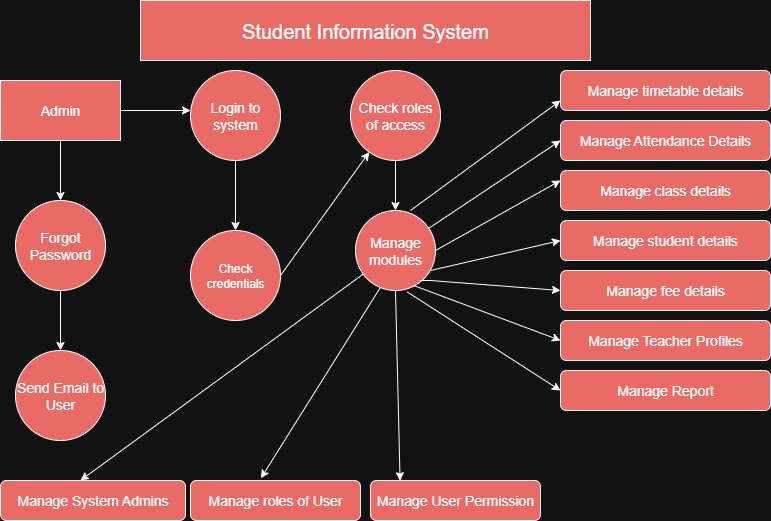

The diagram above was exported from draw.io. Its source (the exported page's mxGraphModel, read from the mxfile embedded in the PNG):
<mxGraphModel dx="1042" dy="562" grid="1" gridSize="10" guides="1" tooltips="1" connect="1" arrows="1" fold="1" page="1" pageScale="1" pageWidth="850" pageHeight="1100" math="0" shadow="0">
  <root>
    <mxCell id="0" />
    <mxCell id="1" parent="0" />
    <mxCell id="nvzj3uOZoJpCsaDxs_QF-2" value="Student Information System" style="rounded=0;whiteSpace=wrap;html=1;fillColor=light-dark(#FFFFFF,#EA6B66);fontSize=20;" vertex="1" parent="1">
      <mxGeometry x="180" y="40" width="450" height="60" as="geometry" />
    </mxCell>
    <mxCell id="nvzj3uOZoJpCsaDxs_QF-3" value="Admin" style="rounded=0;whiteSpace=wrap;html=1;fontSize=14;fillColor=light-dark(#FFFFFF,#EA6B66);" vertex="1" parent="1">
      <mxGeometry x="40" y="120" width="120" height="60" as="geometry" />
    </mxCell>
    <mxCell id="nvzj3uOZoJpCsaDxs_QF-4" value="" style="endArrow=classic;html=1;rounded=0;exitX=0.5;exitY=1;exitDx=0;exitDy=0;" edge="1" parent="1" source="nvzj3uOZoJpCsaDxs_QF-3">
      <mxGeometry relative="1" as="geometry">
        <mxPoint x="380" y="270" as="sourcePoint" />
        <mxPoint x="100" y="240" as="targetPoint" />
      </mxGeometry>
    </mxCell>
    <mxCell id="nvzj3uOZoJpCsaDxs_QF-6" value="Forgot Password" style="ellipse;whiteSpace=wrap;html=1;aspect=fixed;fillColor=light-dark(#FFFFFF,#EA6B66);fontSize=14;" vertex="1" parent="1">
      <mxGeometry x="55" y="240" width="90" height="90" as="geometry" />
    </mxCell>
    <mxCell id="nvzj3uOZoJpCsaDxs_QF-7" value="" style="endArrow=classic;html=1;rounded=0;exitX=0.5;exitY=1;exitDx=0;exitDy=0;" edge="1" parent="1" source="nvzj3uOZoJpCsaDxs_QF-6">
      <mxGeometry relative="1" as="geometry">
        <mxPoint x="380" y="280" as="sourcePoint" />
        <mxPoint x="100" y="390" as="targetPoint" />
      </mxGeometry>
    </mxCell>
    <mxCell id="nvzj3uOZoJpCsaDxs_QF-9" value="Send Email to User" style="ellipse;whiteSpace=wrap;html=1;aspect=fixed;fontSize=14;fillColor=light-dark(#FFFFFF,#EA6B66);" vertex="1" parent="1">
      <mxGeometry x="55" y="390" width="90" height="90" as="geometry" />
    </mxCell>
    <mxCell id="nvzj3uOZoJpCsaDxs_QF-10" value="" style="endArrow=classic;html=1;rounded=0;exitX=1;exitY=0.5;exitDx=0;exitDy=0;" edge="1" parent="1" source="nvzj3uOZoJpCsaDxs_QF-3">
      <mxGeometry relative="1" as="geometry">
        <mxPoint x="170" y="160" as="sourcePoint" />
        <mxPoint x="230" y="150" as="targetPoint" />
      </mxGeometry>
    </mxCell>
    <mxCell id="nvzj3uOZoJpCsaDxs_QF-12" value="Login to system" style="ellipse;whiteSpace=wrap;html=1;aspect=fixed;fontSize=14;fillColor=light-dark(#FFFFFF,#EA6B66);" vertex="1" parent="1">
      <mxGeometry x="230" y="110" width="90" height="90" as="geometry" />
    </mxCell>
    <mxCell id="nvzj3uOZoJpCsaDxs_QF-13" value="" style="endArrow=classic;html=1;rounded=0;exitX=0.5;exitY=1;exitDx=0;exitDy=0;" edge="1" parent="1" source="nvzj3uOZoJpCsaDxs_QF-12">
      <mxGeometry relative="1" as="geometry">
        <mxPoint x="380" y="280" as="sourcePoint" />
        <mxPoint x="275" y="270" as="targetPoint" />
      </mxGeometry>
    </mxCell>
    <mxCell id="nvzj3uOZoJpCsaDxs_QF-15" value="Check credentials" style="ellipse;whiteSpace=wrap;html=1;aspect=fixed;fillColor=light-dark(#FFFFFF,#EA6B66);" vertex="1" parent="1">
      <mxGeometry x="230" y="270" width="90" height="90" as="geometry" />
    </mxCell>
    <mxCell id="nvzj3uOZoJpCsaDxs_QF-16" value="" style="endArrow=classic;html=1;rounded=0;exitX=1;exitY=0.5;exitDx=0;exitDy=0;" edge="1" parent="1" source="nvzj3uOZoJpCsaDxs_QF-15" target="nvzj3uOZoJpCsaDxs_QF-17">
      <mxGeometry width="50" height="50" relative="1" as="geometry">
        <mxPoint x="400" y="290" as="sourcePoint" />
        <mxPoint x="430" y="190" as="targetPoint" />
      </mxGeometry>
    </mxCell>
    <mxCell id="nvzj3uOZoJpCsaDxs_QF-17" value="Check roles of access" style="ellipse;whiteSpace=wrap;html=1;aspect=fixed;fontSize=14;fillColor=light-dark(#FFFFFF,#EA6B66);" vertex="1" parent="1">
      <mxGeometry x="390" y="110" width="90" height="90" as="geometry" />
    </mxCell>
    <mxCell id="nvzj3uOZoJpCsaDxs_QF-24" value="" style="endArrow=classic;html=1;rounded=0;exitX=0.5;exitY=1;exitDx=0;exitDy=0;" edge="1" parent="1" source="nvzj3uOZoJpCsaDxs_QF-17">
      <mxGeometry relative="1" as="geometry">
        <mxPoint x="380" y="270" as="sourcePoint" />
        <mxPoint x="435" y="250" as="targetPoint" />
      </mxGeometry>
    </mxCell>
    <mxCell id="nvzj3uOZoJpCsaDxs_QF-26" value="Manage modules" style="ellipse;whiteSpace=wrap;html=1;aspect=fixed;fillColor=light-dark(#FFFFFF,#EA6B66);fontSize=14;" vertex="1" parent="1">
      <mxGeometry x="395" y="250" width="80" height="80" as="geometry" />
    </mxCell>
    <mxCell id="nvzj3uOZoJpCsaDxs_QF-27" value="Manage Attendance Details" style="rounded=1;whiteSpace=wrap;html=1;fontSize=14;fillColor=light-dark(#FFFFFF,#EA6B66);" vertex="1" parent="1">
      <mxGeometry x="600" y="160" width="210" height="40" as="geometry" />
    </mxCell>
    <mxCell id="nvzj3uOZoJpCsaDxs_QF-28" value="Manage timetable details" style="rounded=1;whiteSpace=wrap;html=1;fontSize=14;fillColor=light-dark(#FFFFFF,#EA6B66);" vertex="1" parent="1">
      <mxGeometry x="600" y="110" width="210" height="40" as="geometry" />
    </mxCell>
    <mxCell id="nvzj3uOZoJpCsaDxs_QF-32" value="" style="endArrow=classic;html=1;rounded=0;exitX=0.688;exitY=0;exitDx=0;exitDy=0;exitPerimeter=0;" edge="1" parent="1" source="nvzj3uOZoJpCsaDxs_QF-26">
      <mxGeometry relative="1" as="geometry">
        <mxPoint x="380" y="270" as="sourcePoint" />
        <mxPoint x="600" y="140" as="targetPoint" />
      </mxGeometry>
    </mxCell>
    <mxCell id="nvzj3uOZoJpCsaDxs_QF-34" value="" style="endArrow=classic;html=1;rounded=0;entryX=0;entryY=0.5;entryDx=0;entryDy=0;" edge="1" parent="1" source="nvzj3uOZoJpCsaDxs_QF-26" target="nvzj3uOZoJpCsaDxs_QF-27">
      <mxGeometry relative="1" as="geometry">
        <mxPoint x="380" y="270" as="sourcePoint" />
        <mxPoint x="600" y="210" as="targetPoint" />
      </mxGeometry>
    </mxCell>
    <mxCell id="nvzj3uOZoJpCsaDxs_QF-37" value="" style="endArrow=classic;html=1;rounded=0;exitX=1;exitY=0.5;exitDx=0;exitDy=0;entryX=0;entryY=0.25;entryDx=0;entryDy=0;" edge="1" parent="1" source="nvzj3uOZoJpCsaDxs_QF-26" target="nvzj3uOZoJpCsaDxs_QF-39">
      <mxGeometry relative="1" as="geometry">
        <mxPoint x="480" y="290" as="sourcePoint" />
        <mxPoint x="590" y="270" as="targetPoint" />
      </mxGeometry>
    </mxCell>
    <mxCell id="nvzj3uOZoJpCsaDxs_QF-39" value="Manage class details" style="rounded=1;whiteSpace=wrap;html=1;fontSize=14;fillColor=light-dark(#FFFFFF,#EA6B66);" vertex="1" parent="1">
      <mxGeometry x="600" y="210" width="210" height="40" as="geometry" />
    </mxCell>
    <mxCell id="nvzj3uOZoJpCsaDxs_QF-40" value="Manage student details" style="rounded=1;whiteSpace=wrap;html=1;fontSize=14;fillColor=light-dark(#FFFFFF,#EA6B66);" vertex="1" parent="1">
      <mxGeometry x="600" y="260" width="210" height="40" as="geometry" />
    </mxCell>
    <mxCell id="nvzj3uOZoJpCsaDxs_QF-41" value="Manage fee details" style="rounded=1;whiteSpace=wrap;html=1;fontSize=14;fillColor=light-dark(#FFFFFF,#EA6B66);" vertex="1" parent="1">
      <mxGeometry x="600" y="310" width="210" height="40" as="geometry" />
    </mxCell>
    <mxCell id="nvzj3uOZoJpCsaDxs_QF-42" value="Manage Teacher Profiles" style="rounded=1;whiteSpace=wrap;html=1;fontSize=14;fillColor=light-dark(#FFFFFF,#EA6B66);" vertex="1" parent="1">
      <mxGeometry x="600" y="360" width="210" height="40" as="geometry" />
    </mxCell>
    <mxCell id="nvzj3uOZoJpCsaDxs_QF-43" value="Manage Report" style="rounded=1;whiteSpace=wrap;html=1;fontSize=14;fillColor=light-dark(#FFFFFF,#EA6B66);" vertex="1" parent="1">
      <mxGeometry x="600" y="410" width="210" height="40" as="geometry" />
    </mxCell>
    <mxCell id="nvzj3uOZoJpCsaDxs_QF-46" value="" style="endArrow=classic;html=1;rounded=0;exitX=0.938;exitY=0.75;exitDx=0;exitDy=0;exitPerimeter=0;entryX=0;entryY=0.5;entryDx=0;entryDy=0;" edge="1" parent="1" source="nvzj3uOZoJpCsaDxs_QF-26" target="nvzj3uOZoJpCsaDxs_QF-40">
      <mxGeometry relative="1" as="geometry">
        <mxPoint x="340" y="280" as="sourcePoint" />
        <mxPoint x="440" y="280" as="targetPoint" />
      </mxGeometry>
    </mxCell>
    <mxCell id="nvzj3uOZoJpCsaDxs_QF-48" value="" style="endArrow=classic;html=1;rounded=0;entryX=0;entryY=0.5;entryDx=0;entryDy=0;" edge="1" parent="1" target="nvzj3uOZoJpCsaDxs_QF-41">
      <mxGeometry relative="1" as="geometry">
        <mxPoint x="470" y="320" as="sourcePoint" />
        <mxPoint x="440" y="280" as="targetPoint" />
        <Array as="points">
          <mxPoint x="460" y="320" />
          <mxPoint x="470" y="320" />
        </Array>
      </mxGeometry>
    </mxCell>
    <mxCell id="nvzj3uOZoJpCsaDxs_QF-50" value="" style="endArrow=classic;html=1;rounded=0;entryX=0;entryY=0.5;entryDx=0;entryDy=0;exitX=0.728;exitY=0.938;exitDx=0;exitDy=0;exitPerimeter=0;" edge="1" parent="1" source="nvzj3uOZoJpCsaDxs_QF-26" target="nvzj3uOZoJpCsaDxs_QF-42">
      <mxGeometry relative="1" as="geometry">
        <mxPoint x="460" y="330" as="sourcePoint" />
        <mxPoint x="440" y="280" as="targetPoint" />
      </mxGeometry>
    </mxCell>
    <mxCell id="nvzj3uOZoJpCsaDxs_QF-52" value="" style="endArrow=classic;html=1;rounded=0;entryX=0;entryY=0.5;entryDx=0;entryDy=0;exitX=0.647;exitY=1.018;exitDx=0;exitDy=0;exitPerimeter=0;" edge="1" parent="1" source="nvzj3uOZoJpCsaDxs_QF-26" target="nvzj3uOZoJpCsaDxs_QF-43">
      <mxGeometry relative="1" as="geometry">
        <mxPoint x="340" y="280" as="sourcePoint" />
        <mxPoint x="440" y="280" as="targetPoint" />
      </mxGeometry>
    </mxCell>
    <mxCell id="nvzj3uOZoJpCsaDxs_QF-54" value="Manage System Admins" style="rounded=1;whiteSpace=wrap;html=1;fontSize=14;fillColor=light-dark(#FFFFFF,#EA6B66);" vertex="1" parent="1">
      <mxGeometry x="40" y="520" width="185" height="40" as="geometry" />
    </mxCell>
    <mxCell id="nvzj3uOZoJpCsaDxs_QF-55" value="Manage roles of User" style="rounded=1;whiteSpace=wrap;html=1;fontSize=14;fillColor=light-dark(#FFFFFF,#EA6B66);" vertex="1" parent="1">
      <mxGeometry x="230" y="520" width="170" height="40" as="geometry" />
    </mxCell>
    <mxCell id="nvzj3uOZoJpCsaDxs_QF-56" value="Manage User Permission" style="rounded=1;whiteSpace=wrap;html=1;fontSize=14;fillColor=light-dark(#FFFFFF,#EA6B66);" vertex="1" parent="1">
      <mxGeometry x="410" y="520" width="170" height="40" as="geometry" />
    </mxCell>
    <mxCell id="nvzj3uOZoJpCsaDxs_QF-57" value="" style="endArrow=classic;html=1;rounded=0;entryX=0.432;entryY=0;entryDx=0;entryDy=0;entryPerimeter=0;" edge="1" parent="1" source="nvzj3uOZoJpCsaDxs_QF-26" target="nvzj3uOZoJpCsaDxs_QF-54">
      <mxGeometry relative="1" as="geometry">
        <mxPoint x="340" y="500" as="sourcePoint" />
        <mxPoint x="440" y="500" as="targetPoint" />
      </mxGeometry>
    </mxCell>
    <mxCell id="nvzj3uOZoJpCsaDxs_QF-61" value="" style="endArrow=classic;html=1;rounded=0;exitX=0.307;exitY=0.968;exitDx=0;exitDy=0;exitPerimeter=0;entryX=0.414;entryY=-0.055;entryDx=0;entryDy=0;entryPerimeter=0;" edge="1" parent="1" source="nvzj3uOZoJpCsaDxs_QF-26" target="nvzj3uOZoJpCsaDxs_QF-55">
      <mxGeometry relative="1" as="geometry">
        <mxPoint x="340" y="500" as="sourcePoint" />
        <mxPoint x="440" y="500" as="targetPoint" />
      </mxGeometry>
    </mxCell>
    <mxCell id="nvzj3uOZoJpCsaDxs_QF-63" value="" style="endArrow=classic;html=1;rounded=0;exitX=0.5;exitY=1;exitDx=0;exitDy=0;entryX=0.174;entryY=0.005;entryDx=0;entryDy=0;entryPerimeter=0;" edge="1" parent="1" source="nvzj3uOZoJpCsaDxs_QF-26" target="nvzj3uOZoJpCsaDxs_QF-56">
      <mxGeometry relative="1" as="geometry">
        <mxPoint x="340" y="500" as="sourcePoint" />
        <mxPoint x="435" y="510" as="targetPoint" />
      </mxGeometry>
    </mxCell>
  </root>
</mxGraphModel>